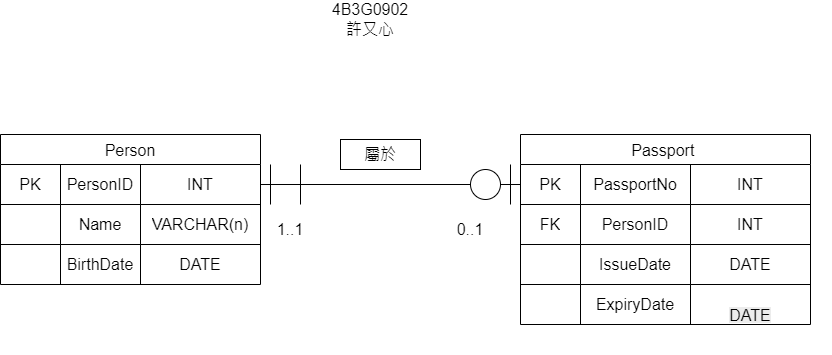

The diagram above was exported from draw.io. Its source (the exported page's mxGraphModel, read from the mxfile embedded in the PNG):
<mxGraphModel dx="2241" dy="751" grid="1" gridSize="10" guides="1" tooltips="1" connect="1" arrows="1" fold="1" page="1" pageScale="1" pageWidth="827" pageHeight="1169" math="0" shadow="0">
  <root>
    <mxCell id="0" />
    <mxCell id="1" parent="0" />
    <mxCell id="d7eYsQ7uAM-NtzkRekS2-28" parent="1" style="shape=table;startSize=30;container=1;collapsible=0;childLayout=tableLayout;strokeColor=default;fontSize=16;" value="Person" vertex="1">
      <mxGeometry height="150" width="260" x="-90" y="230" as="geometry" />
    </mxCell>
    <mxCell id="d7eYsQ7uAM-NtzkRekS2-29" parent="d7eYsQ7uAM-NtzkRekS2-28" style="shape=tableRow;horizontal=0;startSize=0;swimlaneHead=0;swimlaneBody=0;strokeColor=inherit;top=0;left=0;bottom=0;right=0;collapsible=0;dropTarget=0;fillColor=none;points=[[0,0.5],[1,0.5]];portConstraint=eastwest;fontSize=16;" value="" vertex="1">
      <mxGeometry height="40" width="260" y="30" as="geometry" />
    </mxCell>
    <mxCell id="d7eYsQ7uAM-NtzkRekS2-30" parent="d7eYsQ7uAM-NtzkRekS2-29" style="shape=partialRectangle;html=1;whiteSpace=wrap;connectable=0;strokeColor=inherit;overflow=hidden;fillColor=none;top=0;left=0;bottom=0;right=0;pointerEvents=1;fontSize=16;" value="PK" vertex="1">
      <mxGeometry height="40" width="60" as="geometry">
        <mxRectangle height="40" width="60" as="alternateBounds" />
      </mxGeometry>
    </mxCell>
    <mxCell id="d7eYsQ7uAM-NtzkRekS2-31" parent="d7eYsQ7uAM-NtzkRekS2-29" style="shape=partialRectangle;html=1;whiteSpace=wrap;connectable=0;strokeColor=inherit;overflow=hidden;fillColor=none;top=0;left=0;bottom=0;right=0;pointerEvents=1;fontSize=16;" value="PersonID" vertex="1">
      <mxGeometry height="40" width="80" x="60" as="geometry">
        <mxRectangle height="40" width="80" as="alternateBounds" />
      </mxGeometry>
    </mxCell>
    <mxCell id="d7eYsQ7uAM-NtzkRekS2-32" parent="d7eYsQ7uAM-NtzkRekS2-29" style="shape=partialRectangle;html=1;whiteSpace=wrap;connectable=0;strokeColor=inherit;overflow=hidden;fillColor=none;top=0;left=0;bottom=0;right=0;pointerEvents=1;fontSize=16;" value="INT" vertex="1">
      <mxGeometry height="40" width="120" x="140" as="geometry">
        <mxRectangle height="40" width="120" as="alternateBounds" />
      </mxGeometry>
    </mxCell>
    <mxCell id="d7eYsQ7uAM-NtzkRekS2-33" parent="d7eYsQ7uAM-NtzkRekS2-28" style="shape=tableRow;horizontal=0;startSize=0;swimlaneHead=0;swimlaneBody=0;strokeColor=inherit;top=0;left=0;bottom=0;right=0;collapsible=0;dropTarget=0;fillColor=none;points=[[0,0.5],[1,0.5]];portConstraint=eastwest;fontSize=16;" value="" vertex="1">
      <mxGeometry height="40" width="260" y="70" as="geometry" />
    </mxCell>
    <mxCell id="d7eYsQ7uAM-NtzkRekS2-34" parent="d7eYsQ7uAM-NtzkRekS2-33" style="shape=partialRectangle;html=1;whiteSpace=wrap;connectable=0;strokeColor=inherit;overflow=hidden;fillColor=none;top=0;left=0;bottom=0;right=0;pointerEvents=1;fontSize=16;" value="" vertex="1">
      <mxGeometry height="40" width="60" as="geometry">
        <mxRectangle height="40" width="60" as="alternateBounds" />
      </mxGeometry>
    </mxCell>
    <mxCell id="d7eYsQ7uAM-NtzkRekS2-35" parent="d7eYsQ7uAM-NtzkRekS2-33" style="shape=partialRectangle;html=1;whiteSpace=wrap;connectable=0;strokeColor=inherit;overflow=hidden;fillColor=none;top=0;left=0;bottom=0;right=0;pointerEvents=1;fontSize=16;" value="Name" vertex="1">
      <mxGeometry height="40" width="80" x="60" as="geometry">
        <mxRectangle height="40" width="80" as="alternateBounds" />
      </mxGeometry>
    </mxCell>
    <mxCell id="d7eYsQ7uAM-NtzkRekS2-36" parent="d7eYsQ7uAM-NtzkRekS2-33" style="shape=partialRectangle;html=1;whiteSpace=wrap;connectable=0;strokeColor=inherit;overflow=hidden;fillColor=none;top=0;left=0;bottom=0;right=0;pointerEvents=1;fontSize=16;" value="VARCHAR(n)" vertex="1">
      <mxGeometry height="40" width="120" x="140" as="geometry">
        <mxRectangle height="40" width="120" as="alternateBounds" />
      </mxGeometry>
    </mxCell>
    <mxCell id="d7eYsQ7uAM-NtzkRekS2-37" parent="d7eYsQ7uAM-NtzkRekS2-28" style="shape=tableRow;horizontal=0;startSize=0;swimlaneHead=0;swimlaneBody=0;strokeColor=inherit;top=0;left=0;bottom=0;right=0;collapsible=0;dropTarget=0;fillColor=none;points=[[0,0.5],[1,0.5]];portConstraint=eastwest;fontSize=16;" value="" vertex="1">
      <mxGeometry height="40" width="260" y="110" as="geometry" />
    </mxCell>
    <mxCell id="d7eYsQ7uAM-NtzkRekS2-38" parent="d7eYsQ7uAM-NtzkRekS2-37" style="shape=partialRectangle;html=1;whiteSpace=wrap;connectable=0;strokeColor=inherit;overflow=hidden;fillColor=none;top=0;left=0;bottom=0;right=0;pointerEvents=1;fontSize=16;" value="" vertex="1">
      <mxGeometry height="40" width="60" as="geometry">
        <mxRectangle height="40" width="60" as="alternateBounds" />
      </mxGeometry>
    </mxCell>
    <mxCell id="d7eYsQ7uAM-NtzkRekS2-39" parent="d7eYsQ7uAM-NtzkRekS2-37" style="shape=partialRectangle;html=1;whiteSpace=wrap;connectable=0;strokeColor=inherit;overflow=hidden;fillColor=none;top=0;left=0;bottom=0;right=0;pointerEvents=1;fontSize=16;" value="BirthDate" vertex="1">
      <mxGeometry height="40" width="80" x="60" as="geometry">
        <mxRectangle height="40" width="80" as="alternateBounds" />
      </mxGeometry>
    </mxCell>
    <mxCell id="d7eYsQ7uAM-NtzkRekS2-40" parent="d7eYsQ7uAM-NtzkRekS2-37" style="shape=partialRectangle;html=1;whiteSpace=wrap;connectable=0;strokeColor=inherit;overflow=hidden;fillColor=none;top=0;left=0;bottom=0;right=0;pointerEvents=1;fontSize=16;" value="DATE" vertex="1">
      <mxGeometry height="40" width="120" x="140" as="geometry">
        <mxRectangle height="40" width="120" as="alternateBounds" />
      </mxGeometry>
    </mxCell>
    <mxCell id="d7eYsQ7uAM-NtzkRekS2-54" parent="1" style="shape=table;startSize=30;container=1;collapsible=0;childLayout=tableLayout;strokeColor=default;fontSize=16;" value="Passport " vertex="1">
      <mxGeometry height="190" width="290" x="430" y="230" as="geometry" />
    </mxCell>
    <mxCell id="d7eYsQ7uAM-NtzkRekS2-55" parent="d7eYsQ7uAM-NtzkRekS2-54" style="shape=tableRow;horizontal=0;startSize=0;swimlaneHead=0;swimlaneBody=0;strokeColor=inherit;top=0;left=0;bottom=0;right=0;collapsible=0;dropTarget=0;fillColor=none;points=[[0,0.5],[1,0.5]];portConstraint=eastwest;fontSize=16;" value="" vertex="1">
      <mxGeometry height="40" width="290" y="30" as="geometry" />
    </mxCell>
    <mxCell id="d7eYsQ7uAM-NtzkRekS2-56" parent="d7eYsQ7uAM-NtzkRekS2-55" style="shape=partialRectangle;html=1;whiteSpace=wrap;connectable=0;strokeColor=inherit;overflow=hidden;fillColor=none;top=0;left=0;bottom=0;right=0;pointerEvents=1;fontSize=16;" value="PK" vertex="1">
      <mxGeometry height="40" width="60" as="geometry">
        <mxRectangle height="40" width="60" as="alternateBounds" />
      </mxGeometry>
    </mxCell>
    <mxCell id="d7eYsQ7uAM-NtzkRekS2-57" parent="d7eYsQ7uAM-NtzkRekS2-55" style="shape=partialRectangle;html=1;whiteSpace=wrap;connectable=0;strokeColor=inherit;overflow=hidden;fillColor=none;top=0;left=0;bottom=0;right=0;pointerEvents=1;fontSize=16;" value="PassportNo" vertex="1">
      <mxGeometry height="40" width="110" x="60" as="geometry">
        <mxRectangle height="40" width="110" as="alternateBounds" />
      </mxGeometry>
    </mxCell>
    <mxCell id="d7eYsQ7uAM-NtzkRekS2-58" parent="d7eYsQ7uAM-NtzkRekS2-55" style="shape=partialRectangle;html=1;whiteSpace=wrap;connectable=0;strokeColor=inherit;overflow=hidden;fillColor=none;top=0;left=0;bottom=0;right=0;pointerEvents=1;fontSize=16;" value="INT" vertex="1">
      <mxGeometry height="40" width="120" x="170" as="geometry">
        <mxRectangle height="40" width="120" as="alternateBounds" />
      </mxGeometry>
    </mxCell>
    <mxCell id="d7eYsQ7uAM-NtzkRekS2-59" parent="d7eYsQ7uAM-NtzkRekS2-54" style="shape=tableRow;horizontal=0;startSize=0;swimlaneHead=0;swimlaneBody=0;strokeColor=inherit;top=0;left=0;bottom=0;right=0;collapsible=0;dropTarget=0;fillColor=none;points=[[0,0.5],[1,0.5]];portConstraint=eastwest;fontSize=16;" value="" vertex="1">
      <mxGeometry height="40" width="290" y="70" as="geometry" />
    </mxCell>
    <mxCell id="d7eYsQ7uAM-NtzkRekS2-60" parent="d7eYsQ7uAM-NtzkRekS2-59" style="shape=partialRectangle;html=1;whiteSpace=wrap;connectable=0;strokeColor=inherit;overflow=hidden;fillColor=none;top=0;left=0;bottom=0;right=0;pointerEvents=1;fontSize=16;" value="FK" vertex="1">
      <mxGeometry height="40" width="60" as="geometry">
        <mxRectangle height="40" width="60" as="alternateBounds" />
      </mxGeometry>
    </mxCell>
    <mxCell id="d7eYsQ7uAM-NtzkRekS2-61" parent="d7eYsQ7uAM-NtzkRekS2-59" style="shape=partialRectangle;html=1;whiteSpace=wrap;connectable=0;strokeColor=inherit;overflow=hidden;fillColor=none;top=0;left=0;bottom=0;right=0;pointerEvents=1;fontSize=16;" value="PersonID" vertex="1">
      <mxGeometry height="40" width="110" x="60" as="geometry">
        <mxRectangle height="40" width="110" as="alternateBounds" />
      </mxGeometry>
    </mxCell>
    <mxCell id="d7eYsQ7uAM-NtzkRekS2-62" parent="d7eYsQ7uAM-NtzkRekS2-59" style="shape=partialRectangle;html=1;whiteSpace=wrap;connectable=0;strokeColor=inherit;overflow=hidden;fillColor=none;top=0;left=0;bottom=0;right=0;pointerEvents=1;fontSize=16;" value="INT" vertex="1">
      <mxGeometry height="40" width="120" x="170" as="geometry">
        <mxRectangle height="40" width="120" as="alternateBounds" />
      </mxGeometry>
    </mxCell>
    <mxCell id="d7eYsQ7uAM-NtzkRekS2-63" parent="d7eYsQ7uAM-NtzkRekS2-54" style="shape=tableRow;horizontal=0;startSize=0;swimlaneHead=0;swimlaneBody=0;strokeColor=inherit;top=0;left=0;bottom=0;right=0;collapsible=0;dropTarget=0;fillColor=none;points=[[0,0.5],[1,0.5]];portConstraint=eastwest;fontSize=16;" value="" vertex="1">
      <mxGeometry height="40" width="290" y="110" as="geometry" />
    </mxCell>
    <mxCell id="d7eYsQ7uAM-NtzkRekS2-64" parent="d7eYsQ7uAM-NtzkRekS2-63" style="shape=partialRectangle;html=1;whiteSpace=wrap;connectable=1;strokeColor=inherit;overflow=hidden;fillColor=none;top=0;left=0;bottom=0;right=0;pointerEvents=1;fontSize=16;container=1;movable=1;resizable=1;rotatable=1;deletable=1;editable=1;locked=0;" value="" vertex="1">
      <mxGeometry height="40" width="60" as="geometry">
        <mxRectangle height="40" width="60" as="alternateBounds" />
      </mxGeometry>
    </mxCell>
    <mxCell id="d7eYsQ7uAM-NtzkRekS2-65" parent="d7eYsQ7uAM-NtzkRekS2-63" style="shape=partialRectangle;html=1;whiteSpace=wrap;connectable=0;strokeColor=inherit;overflow=hidden;fillColor=none;top=0;left=0;bottom=0;right=0;pointerEvents=1;fontSize=16;" value="IssueDate" vertex="1">
      <mxGeometry height="40" width="110" x="60" as="geometry">
        <mxRectangle height="40" width="110" as="alternateBounds" />
      </mxGeometry>
    </mxCell>
    <mxCell id="d7eYsQ7uAM-NtzkRekS2-66" parent="d7eYsQ7uAM-NtzkRekS2-63" style="shape=partialRectangle;html=1;whiteSpace=wrap;connectable=0;strokeColor=inherit;overflow=hidden;fillColor=none;top=0;left=0;bottom=0;right=0;pointerEvents=1;fontSize=16;" value="DATE" vertex="1">
      <mxGeometry height="40" width="120" x="170" as="geometry">
        <mxRectangle height="40" width="120" as="alternateBounds" />
      </mxGeometry>
    </mxCell>
    <mxCell id="d7eYsQ7uAM-NtzkRekS2-88" parent="d7eYsQ7uAM-NtzkRekS2-54" style="shape=tableRow;horizontal=0;startSize=0;swimlaneHead=0;swimlaneBody=0;strokeColor=inherit;top=0;left=0;bottom=0;right=0;collapsible=0;dropTarget=0;fillColor=none;points=[[0,0.5],[1,0.5]];portConstraint=eastwest;fontSize=16;" vertex="1">
      <mxGeometry height="40" width="290" y="150" as="geometry" />
    </mxCell>
    <mxCell id="d7eYsQ7uAM-NtzkRekS2-89" parent="d7eYsQ7uAM-NtzkRekS2-88" style="shape=partialRectangle;html=1;whiteSpace=wrap;connectable=1;strokeColor=inherit;overflow=hidden;fillColor=none;top=0;left=0;bottom=0;right=0;pointerEvents=1;fontSize=16;container=1;movable=1;resizable=1;rotatable=1;deletable=1;editable=1;locked=0;" vertex="1">
      <mxGeometry height="40" width="60" as="geometry">
        <mxRectangle height="40" width="60" as="alternateBounds" />
      </mxGeometry>
    </mxCell>
    <mxCell id="d7eYsQ7uAM-NtzkRekS2-90" parent="d7eYsQ7uAM-NtzkRekS2-88" style="shape=partialRectangle;html=1;whiteSpace=wrap;connectable=0;strokeColor=inherit;overflow=hidden;fillColor=none;top=0;left=0;bottom=0;right=0;pointerEvents=1;fontSize=16;" value="ExpiryDate" vertex="1">
      <mxGeometry height="40" width="110" x="60" as="geometry">
        <mxRectangle height="40" width="110" as="alternateBounds" />
      </mxGeometry>
    </mxCell>
    <mxCell id="d7eYsQ7uAM-NtzkRekS2-91" parent="d7eYsQ7uAM-NtzkRekS2-88" style="shape=partialRectangle;html=1;whiteSpace=wrap;connectable=0;strokeColor=inherit;overflow=hidden;fillColor=none;top=0;left=0;bottom=0;right=0;pointerEvents=1;fontSize=16;" value="&#10;&lt;span style=&quot;color: rgb(0, 0, 0); font-family: Helvetica; font-size: 16px; font-style: normal; font-variant-ligatures: normal; font-variant-caps: normal; font-weight: 400; letter-spacing: normal; orphans: 2; text-align: center; text-indent: 0px; text-transform: none; widows: 2; word-spacing: 0px; -webkit-text-stroke-width: 0px; white-space: normal; background-color: rgb(236, 236, 236); text-decoration-thickness: initial; text-decoration-style: initial; text-decoration-color: initial; display: inline !important; float: none;&quot;&gt;DATE&lt;/span&gt;&#10;&#10;" vertex="1">
      <mxGeometry height="40" width="120" x="170" as="geometry">
        <mxRectangle height="40" width="120" as="alternateBounds" />
      </mxGeometry>
    </mxCell>
    <mxCell id="d7eYsQ7uAM-NtzkRekS2-84" parent="1" style="shape=tableRow;horizontal=0;startSize=0;swimlaneHead=0;swimlaneBody=0;strokeColor=inherit;top=0;left=0;bottom=0;right=0;collapsible=0;dropTarget=0;fillColor=none;points=[[0,0.5],[1,0.5]];portConstraint=eastwest;fontSize=16;" value="" vertex="1">
      <mxGeometry height="40" width="290" x="450" y="410" as="geometry" />
    </mxCell>
    <mxCell id="d7eYsQ7uAM-NtzkRekS2-85" parent="d7eYsQ7uAM-NtzkRekS2-84" style="shape=partialRectangle;html=1;whiteSpace=wrap;connectable=0;strokeColor=inherit;overflow=hidden;fillColor=none;top=0;left=0;bottom=0;right=0;pointerEvents=1;fontSize=16;" value="" vertex="1">
      <mxGeometry height="40" width="60" as="geometry">
        <mxRectangle height="40" width="60" as="alternateBounds" />
      </mxGeometry>
    </mxCell>
    <mxCell id="d7eYsQ7uAM-NtzkRekS2-87" parent="d7eYsQ7uAM-NtzkRekS2-84" style="shape=partialRectangle;html=1;whiteSpace=wrap;connectable=0;strokeColor=inherit;overflow=hidden;fillColor=none;top=0;left=0;bottom=0;right=0;pointerEvents=1;fontSize=16;" value="" vertex="1">
      <mxGeometry height="40" width="120" x="170" as="geometry">
        <mxRectangle height="40" width="120" as="alternateBounds" />
      </mxGeometry>
    </mxCell>
    <mxCell id="d7eYsQ7uAM-NtzkRekS2-94" edge="1" parent="1" source="d7eYsQ7uAM-NtzkRekS2-95" style="endArrow=none;html=1;rounded=0;exitX=1;exitY=0.5;exitDx=0;exitDy=0;entryX=0;entryY=0.5;entryDx=0;entryDy=0;" target="d7eYsQ7uAM-NtzkRekS2-55" value="">
      <mxGeometry height="50" relative="1" width="50" as="geometry">
        <mxPoint x="390" y="410" as="sourcePoint" />
        <mxPoint x="440" y="360" as="targetPoint" />
      </mxGeometry>
    </mxCell>
    <mxCell id="d7eYsQ7uAM-NtzkRekS2-96" edge="1" parent="1" source="d7eYsQ7uAM-NtzkRekS2-29" style="endArrow=none;html=1;rounded=0;exitX=1;exitY=0.5;exitDx=0;exitDy=0;entryX=0;entryY=0.5;entryDx=0;entryDy=0;" target="d7eYsQ7uAM-NtzkRekS2-95" value="">
      <mxGeometry height="50" relative="1" width="50" as="geometry">
        <mxPoint x="170" y="280" as="sourcePoint" />
        <mxPoint x="430" y="280" as="targetPoint" />
      </mxGeometry>
    </mxCell>
    <mxCell id="d7eYsQ7uAM-NtzkRekS2-95" parent="1" style="ellipse;whiteSpace=wrap;html=1;shapeInside=1;aspect=fixed;pointerEvents=1;strokeColor=inherit;align=center;verticalAlign=middle;fontFamily=Helvetica;fontSize=16;fontColor=default;fillColor=none;" value="" vertex="1">
      <mxGeometry height="30" width="30" x="380" y="265" as="geometry" />
    </mxCell>
    <mxCell id="d7eYsQ7uAM-NtzkRekS2-97" edge="1" parent="1" style="endArrow=none;html=1;rounded=0;" value="">
      <mxGeometry height="50" relative="1" width="50" as="geometry">
        <mxPoint x="420" y="300" as="sourcePoint" />
        <mxPoint x="420" y="260" as="targetPoint" />
      </mxGeometry>
    </mxCell>
    <mxCell id="d7eYsQ7uAM-NtzkRekS2-98" edge="1" parent="1" style="endArrow=none;html=1;rounded=0;" value="">
      <mxGeometry height="50" relative="1" width="50" as="geometry">
        <mxPoint x="180" y="300" as="sourcePoint" />
        <mxPoint x="180" y="260" as="targetPoint" />
      </mxGeometry>
    </mxCell>
    <mxCell id="d7eYsQ7uAM-NtzkRekS2-99" edge="1" parent="1" style="endArrow=none;html=1;rounded=0;" value="">
      <mxGeometry height="50" relative="1" width="50" as="geometry">
        <mxPoint x="210" y="300" as="sourcePoint" />
        <mxPoint x="210" y="260" as="targetPoint" />
      </mxGeometry>
    </mxCell>
    <mxCell id="d7eYsQ7uAM-NtzkRekS2-100" parent="1" style="text;html=1;whiteSpace=wrap;strokeColor=none;fillColor=none;align=center;verticalAlign=middle;rounded=0;fontFamily=Helvetica;fontSize=16;fontColor=default;" value="1..1" vertex="1">
      <mxGeometry height="30" width="60" x="170" y="310" as="geometry" />
    </mxCell>
    <mxCell id="d7eYsQ7uAM-NtzkRekS2-101" parent="1" style="text;html=1;whiteSpace=wrap;strokeColor=none;fillColor=none;align=center;verticalAlign=middle;rounded=0;fontFamily=Helvetica;fontSize=16;fontColor=default;" value="0..1" vertex="1">
      <mxGeometry height="30" width="60" x="350" y="310" as="geometry" />
    </mxCell>
    <mxCell id="d7eYsQ7uAM-NtzkRekS2-102" parent="1" style="text;html=1;whiteSpace=wrap;strokeColor=none;fillColor=none;align=center;verticalAlign=middle;rounded=0;fontFamily=Helvetica;fontSize=16;fontColor=default;" value="4B3G0902&lt;div&gt;許又心&lt;/div&gt;" vertex="1">
      <mxGeometry height="30" width="60" x="250" y="100" as="geometry" />
    </mxCell>
    <mxCell id="d7eYsQ7uAM-NtzkRekS2-104" parent="1" style="rounded=0;whiteSpace=wrap;html=1;pointerEvents=1;strokeColor=inherit;align=center;verticalAlign=middle;fontFamily=Helvetica;fontSize=16;fontColor=default;fillColor=none;" value="屬於" vertex="1">
      <mxGeometry height="30" width="80" x="250" y="235" as="geometry" />
    </mxCell>
  </root>
</mxGraphModel>